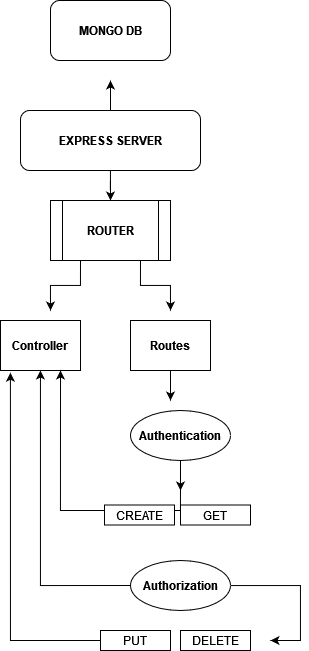

The diagram above was exported from draw.io. Its source (the exported page's mxGraphModel, read from the mxfile embedded in the PNG):
<mxGraphModel dx="817" dy="448" grid="1" gridSize="10" guides="1" tooltips="1" connect="1" arrows="1" fold="1" page="1" pageScale="1" pageWidth="827" pageHeight="1169" math="0" shadow="0">
  <root>
    <mxCell id="0" />
    <mxCell id="1" parent="0" />
    <mxCell id="8pAyCvcRrDdR33Qcnndo-6" style="edgeStyle=orthogonalEdgeStyle;rounded=0;orthogonalLoop=1;jettySize=auto;html=1;" edge="1" parent="1" source="8pAyCvcRrDdR33Qcnndo-1">
      <mxGeometry relative="1" as="geometry">
        <mxPoint x="410" y="280" as="targetPoint" />
      </mxGeometry>
    </mxCell>
    <mxCell id="8pAyCvcRrDdR33Qcnndo-16" style="edgeStyle=orthogonalEdgeStyle;rounded=0;orthogonalLoop=1;jettySize=auto;html=1;exitX=0.5;exitY=0;exitDx=0;exitDy=0;" edge="1" parent="1" source="8pAyCvcRrDdR33Qcnndo-1">
      <mxGeometry relative="1" as="geometry">
        <mxPoint x="410" y="160" as="targetPoint" />
      </mxGeometry>
    </mxCell>
    <mxCell id="8pAyCvcRrDdR33Qcnndo-1" value="EXPRESS SERVER" style="rounded=1;whiteSpace=wrap;html=1;fontStyle=1" vertex="1" parent="1">
      <mxGeometry x="320" y="190" width="180" height="60" as="geometry" />
    </mxCell>
    <mxCell id="8pAyCvcRrDdR33Qcnndo-18" style="edgeStyle=orthogonalEdgeStyle;rounded=0;orthogonalLoop=1;jettySize=auto;html=1;exitX=0.75;exitY=1;exitDx=0;exitDy=0;" edge="1" parent="1" source="8pAyCvcRrDdR33Qcnndo-7">
      <mxGeometry relative="1" as="geometry">
        <mxPoint x="470" y="390" as="targetPoint" />
      </mxGeometry>
    </mxCell>
    <mxCell id="8pAyCvcRrDdR33Qcnndo-19" style="edgeStyle=orthogonalEdgeStyle;rounded=0;orthogonalLoop=1;jettySize=auto;html=1;exitX=0.25;exitY=1;exitDx=0;exitDy=0;" edge="1" parent="1" source="8pAyCvcRrDdR33Qcnndo-7">
      <mxGeometry relative="1" as="geometry">
        <mxPoint x="350" y="390" as="targetPoint" />
      </mxGeometry>
    </mxCell>
    <mxCell id="8pAyCvcRrDdR33Qcnndo-7" value="ROUTER" style="shape=process;whiteSpace=wrap;html=1;backgroundOutline=1;fontStyle=1" vertex="1" parent="1">
      <mxGeometry x="350" y="280" width="120" height="60" as="geometry" />
    </mxCell>
    <mxCell id="8pAyCvcRrDdR33Qcnndo-9" value="&lt;b&gt;Controller&lt;/b&gt;" style="rounded=0;whiteSpace=wrap;html=1;" vertex="1" parent="1">
      <mxGeometry x="300" y="400" width="80" height="50" as="geometry" />
    </mxCell>
    <mxCell id="8pAyCvcRrDdR33Qcnndo-3" value="MONGO DB" style="rounded=1;whiteSpace=wrap;html=1;fontStyle=1" vertex="1" parent="1">
      <mxGeometry x="350" y="80" width="120" height="60" as="geometry" />
    </mxCell>
    <mxCell id="8pAyCvcRrDdR33Qcnndo-23" style="edgeStyle=orthogonalEdgeStyle;rounded=0;orthogonalLoop=1;jettySize=auto;html=1;exitX=0.5;exitY=1;exitDx=0;exitDy=0;" edge="1" parent="1" source="8pAyCvcRrDdR33Qcnndo-17">
      <mxGeometry relative="1" as="geometry">
        <mxPoint x="470" y="480" as="targetPoint" />
      </mxGeometry>
    </mxCell>
    <mxCell id="8pAyCvcRrDdR33Qcnndo-17" value="Routes" style="rounded=0;whiteSpace=wrap;html=1;fontStyle=1" vertex="1" parent="1">
      <mxGeometry x="430" y="400" width="80" height="50" as="geometry" />
    </mxCell>
    <mxCell id="8pAyCvcRrDdR33Qcnndo-24" style="edgeStyle=orthogonalEdgeStyle;rounded=0;orthogonalLoop=1;jettySize=auto;html=1;exitX=0.5;exitY=1;exitDx=0;exitDy=0;" edge="1" parent="1" source="8pAyCvcRrDdR33Qcnndo-22">
      <mxGeometry relative="1" as="geometry">
        <mxPoint x="480" y="570" as="targetPoint" />
      </mxGeometry>
    </mxCell>
    <mxCell id="8pAyCvcRrDdR33Qcnndo-27" style="edgeStyle=orthogonalEdgeStyle;rounded=0;orthogonalLoop=1;jettySize=auto;html=1;entryX=0.75;entryY=1;entryDx=0;entryDy=0;" edge="1" parent="1" source="8pAyCvcRrDdR33Qcnndo-22" target="8pAyCvcRrDdR33Qcnndo-9">
      <mxGeometry relative="1" as="geometry">
        <mxPoint x="360" y="480" as="targetPoint" />
        <Array as="points">
          <mxPoint x="480" y="590" />
          <mxPoint x="360" y="590" />
        </Array>
      </mxGeometry>
    </mxCell>
    <mxCell id="8pAyCvcRrDdR33Qcnndo-22" value="&lt;b&gt;Authentication&lt;/b&gt;" style="ellipse;whiteSpace=wrap;html=1;" vertex="1" parent="1">
      <mxGeometry x="430" y="490" width="100" height="50" as="geometry" />
    </mxCell>
    <mxCell id="8pAyCvcRrDdR33Qcnndo-26" style="edgeStyle=orthogonalEdgeStyle;rounded=0;orthogonalLoop=1;jettySize=auto;html=1;exitX=0;exitY=0.5;exitDx=0;exitDy=0;" edge="1" parent="1" source="8pAyCvcRrDdR33Qcnndo-25" target="8pAyCvcRrDdR33Qcnndo-9">
      <mxGeometry relative="1" as="geometry">
        <mxPoint x="330" y="460" as="targetPoint" />
      </mxGeometry>
    </mxCell>
    <mxCell id="8pAyCvcRrDdR33Qcnndo-32" style="edgeStyle=orthogonalEdgeStyle;rounded=0;orthogonalLoop=1;jettySize=auto;html=1;" edge="1" parent="1" source="8pAyCvcRrDdR33Qcnndo-25">
      <mxGeometry relative="1" as="geometry">
        <mxPoint x="570" y="720" as="targetPoint" />
        <Array as="points">
          <mxPoint x="600" y="665" />
          <mxPoint x="600" y="720" />
        </Array>
      </mxGeometry>
    </mxCell>
    <mxCell id="8pAyCvcRrDdR33Qcnndo-25" value="&lt;b&gt;Authorization&lt;/b&gt;" style="ellipse;whiteSpace=wrap;html=1;" vertex="1" parent="1">
      <mxGeometry x="430" y="640" width="100" height="50" as="geometry" />
    </mxCell>
    <mxCell id="8pAyCvcRrDdR33Qcnndo-28" value="CREATE" style="rounded=0;whiteSpace=wrap;html=1;" vertex="1" parent="1">
      <mxGeometry x="404" y="584.5" width="70" height="20" as="geometry" />
    </mxCell>
    <mxCell id="8pAyCvcRrDdR33Qcnndo-29" value="GET" style="rounded=0;whiteSpace=wrap;html=1;" vertex="1" parent="1">
      <mxGeometry x="480" y="584.5" width="70" height="20" as="geometry" />
    </mxCell>
    <mxCell id="8pAyCvcRrDdR33Qcnndo-33" style="edgeStyle=orthogonalEdgeStyle;rounded=0;orthogonalLoop=1;jettySize=auto;html=1;entryX=0.124;entryY=1.044;entryDx=0;entryDy=0;entryPerimeter=0;" edge="1" parent="1" source="8pAyCvcRrDdR33Qcnndo-30" target="8pAyCvcRrDdR33Qcnndo-9">
      <mxGeometry relative="1" as="geometry">
        <mxPoint x="310" y="480" as="targetPoint" />
      </mxGeometry>
    </mxCell>
    <mxCell id="8pAyCvcRrDdR33Qcnndo-30" value="PUT" style="rounded=0;whiteSpace=wrap;html=1;" vertex="1" parent="1">
      <mxGeometry x="400" y="710" width="70" height="20" as="geometry" />
    </mxCell>
    <mxCell id="8pAyCvcRrDdR33Qcnndo-31" value="DELETE" style="rounded=0;whiteSpace=wrap;html=1;" vertex="1" parent="1">
      <mxGeometry x="480" y="710" width="70" height="20" as="geometry" />
    </mxCell>
  </root>
</mxGraphModel>